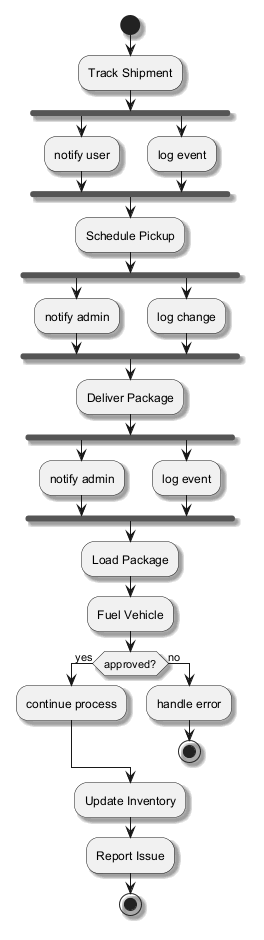

The diagram above was rendered by PlantUML. Its source (embedded in the PNG):
@startuml
skinparam monochrome true
skinparam shadowing true
start
:Track Shipment;
fork
:notify user;
fork again
:log event;
end fork
:Schedule Pickup;
fork
:notify admin;
fork again
:log change;
end fork
:Deliver Package;
fork
:notify admin;
fork again
:log event;
end fork
:Load Package;
:Fuel Vehicle;
if (approved?) then (yes)
:continue process;
else (no)
:handle error;
stop
endif
:Update Inventory;
:Report Issue;
stop
@enduml